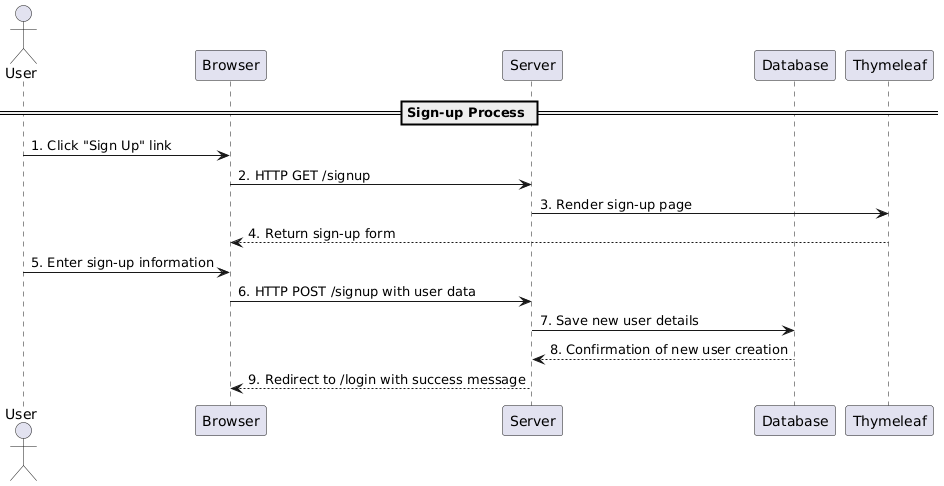

The diagram above was rendered by PlantUML. Its source (embedded in the PNG):
@startuml
actor User
participant Browser
participant Server
participant Database
participant Thymeleaf

== Sign-up Process ==
User -> Browser: 1. Click "Sign Up" link
Browser -> Server: 2. HTTP GET /signup
Server -> Thymeleaf: 3. Render sign-up page
Thymeleaf --> Browser: 4. Return sign-up form

User -> Browser: 5. Enter sign-up information
Browser -> Server: 6. HTTP POST /signup with user data
Server -> Database: 7. Save new user details
Database --> Server: 8. Confirmation of new user creation
Server --> Browser: 9. Redirect to /login with success message
@enduml